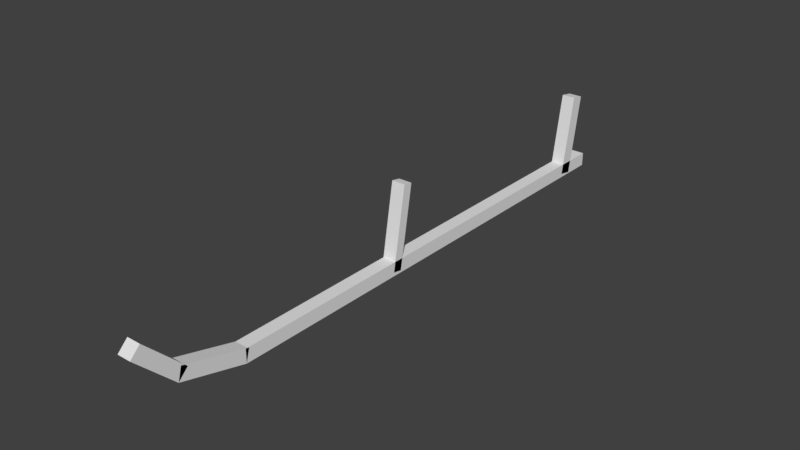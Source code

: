 # Source: bellskid.blend  (saved by Blender 2.79.0; exported with 4.5.12 LTS)
import bpy
from mathutils import Matrix  # noqa: F401  (used for matrix-valued properties, if any)

bpy.ops.wm.read_factory_settings(use_empty=True)
scene = bpy.context.scene
scene.name = 'Scene'

# ---- collections
col_collection_1 = bpy.data.collections.new('Collection 1'); scene.collection.children.link(col_collection_1)

# ---- materials (node trees are filled in below, after node groups)
mat_material_001 = bpy.data.materials.new('Material.001')
mat_material_001.alpha_threshold = 0.0
mat_material_001.use_transparent_shadow = False
mat_material_001.roughness = 0.5

# ---- material node trees

# ---- world
world_world = bpy.data.worlds.new('World'); scene.world = world_world
world_world.color = (0.05088, 0.05088, 0.05088)
world_world.use_sun_shadow = False
world_world.sun_shadow_jitter_overblur = 0.0
world_world.cycles.sampling_method = 'MANUAL'

# ---- meshes
me_skid = bpy.data.meshes.new('skid')
me_skid.from_pydata([(0.04909, 0.04909, -0.0475), (0.04909, -0.04909, -0.0475), (-0.04909, 0.04909, -0.0475), (-0.04909, -0.04909, -0.0475), (-0.04909, 0.04909, 3.487), (-0.04909, -0.04909, 3.487), (0.04909, 0.04909, 3.487), (0.04909, -0.04909, 3.487), (0.04909, 0.04574, 3.461), (0.04909, -0.04909, 3.487), (-0.04909, 0.04574, 3.461), (-0.04909, -0.04909, 3.487), (-0.04909, 0.1728, 3.935), (-0.04909, 0.07796, 3.961), (0.04909, 0.1728, 3.935), (0.04909, 0.07796, 3.961), (0.04909, 0.1474, 3.891), (0.04909, 0.07796, 3.961), (-0.04909, 0.1474, 3.891), (-0.04909, 0.07796, 3.961), (-0.04909, 0.4251, 4.169), (-0.04909, 0.3556, 4.239), (0.04909, 0.4251, 4.169), (0.04909, 0.3556, 4.239), (0.04909, 0.5451, 2.044), (0.04909, -0.03496, 2.146), (-0.04909, 0.5451, 2.044), (-0.04909, -0.03496, 2.146), (-0.04909, 0.557, 2.111), (-0.04909, -0.02309, 2.213), (0.04909, 0.557, 2.111), (0.04909, -0.02309, 2.213), (0.04909, 0.54, 0.05067), (0.04909, -0.04014, 0.153), (-0.04909, 0.54, 0.05067), (-0.04909, -0.04014, 0.153), (-0.04909, 0.557, 0.1474), (-0.04909, -0.02309, 0.2496), (0.04909, 0.557, 0.1474), (0.04909, -0.02309, 0.2496)], [], [(0, 1, 2), (1, 3, 2), (4, 5, 6), (5, 7, 6), (4, 6, 2), (6, 0, 2), (7, 5, 1), (5, 3, 1), (6, 7, 0), (7, 1, 0), (2, 3, 4), (3, 5, 4), (8, 9, 10), (9, 11, 10), (12, 13, 14), (13, 15, 14), (12, 14, 10), (14, 8, 10), (15, 13, 9), (13, 11, 9), (14, 15, 8), (15, 9, 8), (10, 11, 12), (11, 13, 12), (16, 17, 18), (17, 19, 18), (20, 21, 22), (21, 23, 22), (20, 22, 18), (22, 16, 18), (23, 21, 17), (21, 19, 17), (22, 23, 16), (23, 17, 16), (18, 19, 20), (19, 21, 20), (24, 25, 26), (25, 27, 26), (28, 29, 30), (29, 31, 30), (28, 30, 26), (30, 24, 26), (31, 29, 25), (29, 27, 25), (30, 31, 24), (31, 25, 24), (26, 27, 28), (27, 29, 28), (32, 33, 34), (33, 35, 34), (36, 37, 38), (37, 39, 38), (36, 38, 34), (38, 32, 34), (39, 37, 33), (37, 35, 33), (38, 39, 32), (39, 33, 32), (34, 35, 36), (35, 37, 36)])
me_skid.polygons.foreach_set('use_smooth', [True] * 60)
_k = set([(0, 1), (0, 2), (0, 6), (1, 3), (1, 7), (2, 3), (2, 4), (3, 5), (4, 5), (4, 6), (5, 7), (6, 7), (8, 9), (8, 10), (8, 14), (9, 11), (9, 15), (10, 11), (10, 12), (11, 13), (12, 13), (12, 14), (13, 15), (14, 15), (16, 17), (16, 18), (16, 22), (17, 19), (17, 23), (18, 19), (18, 20), (19, 21), (20, 21), (20, 22), (21, 23), (22, 23), (24, 25), (24, 26), (24, 30), (25, 27), (25, 31), (26, 27), (26, 28), (27, 29), (28, 29), (28, 30), (29, 31), (30, 31), (32, 33), (32, 34), (32, 38), (33, 35), (33, 39), (34, 35), (34, 36), (35, 37), (36, 37), (36, 38), (37, 39), (38, 39)])
me_skid.attributes.new('sharp_edge', 'BOOLEAN', 'EDGE').data.foreach_set('value', [ (min(e.vertices), max(e.vertices)) in _k for e in me_skid.edges])
_uv = me_skid.uv_layers.new(name='UVMap')
_uv.uv.foreach_set('vector', [0.1446, 0.8906, 0.1446, 0.8868, 0.1484, 0.8906, 0.1446, 0.8868, 0.1484, 0.8868, 0.1484, 0.8906, 0.2891, 0.8906, 0.2891, 0.8868, 0.2929, 0.8906, 0.2891, 0.8868, 0.2929, 0.8868, 0.2929, 0.8906, 0.289, 0.8907, 0.289, 0.8945, 0.1485, 0.8907, 0.289, 0.8945, 0.1485, 0.8945, 0.1485, 0.8907, 0.4296, 0.8945, 0.4296, 0.8907, 0.2891, 0.8945, 0.4296, 0.8907, 0.2891, 0.8907, 0.2891, 0.8945, 0.293, 0.8906, 0.293, 0.8868, 0.4335, 0.8906, 0.293, 0.8868, 0.4335, 0.8868, 0.4335, 0.8906, 0.1485, 0.8906, 0.1485, 0.8868, 0.289, 0.8906, 0.1485, 0.8868, 0.289, 0.8868, 0.289, 0.8906, 0.1641, 0.7538, 0.1641, 0.7501, 0.1679, 0.7538, 0.1641, 0.7501, 0.1679, 0.7501, 0.1679, 0.7538, 0.1876, 0.7538, 0.1876, 0.7501, 0.1913, 0.7538, 0.1876, 0.7501, 0.1913, 0.7501, 0.1913, 0.7538, 0.1874, 0.754, 0.1874, 0.7578, 0.168, 0.754, 0.1874, 0.7578, 0.168, 0.7578, 0.168, 0.754, 0.207, 0.7578, 0.207, 0.754, 0.1876, 0.7578, 0.207, 0.754, 0.1876, 0.754, 0.1876, 0.7578, 0.1915, 0.7538, 0.1915, 0.7501, 0.2109, 0.7538, 0.1915, 0.7501, 0.2109, 0.7501, 0.2109, 0.7538, 0.168, 0.7538, 0.168, 0.7501, 0.1874, 0.7538, 0.168, 0.7501, 0.1874, 0.7501, 0.1874, 0.7538, 0.2891, 0.7031, 0.2891, 0.6993, 0.2929, 0.7031, 0.2891, 0.6993, 0.2929, 0.6993, 0.2929, 0.7031, 0.3087, 0.7031, 0.3087, 0.6993, 0.3124, 0.7031, 0.3087, 0.6993, 0.3124, 0.6993, 0.3124, 0.7031, 0.3085, 0.7032, 0.3085, 0.707, 0.293, 0.7032, 0.3085, 0.707, 0.293, 0.707, 0.293, 0.7032, 0.3242, 0.707, 0.3242, 0.7032, 0.3087, 0.707, 0.3242, 0.7032, 0.3087, 0.7032, 0.3087, 0.707, 0.3126, 0.7031, 0.3126, 0.6993, 0.3281, 0.7031, 0.3126, 0.6993, 0.3281, 0.6993, 0.3281, 0.7031, 0.293, 0.7031, 0.293, 0.6993, 0.3085, 0.7031, 0.293, 0.6993, 0.3085, 0.6993, 0.3085, 0.7031, 0.03906, 0.9219, 0.03906, 0.8984, 0.04297, 0.9219, 0.03906, 0.8984, 0.04297, 0.8984, 0.04297, 0.9219, 0.04297, 0.9219, 0.04297, 0.8984, 0.04297, 0.9219, 0.04297, 0.8984, 0.04297, 0.8984, 0.04297, 0.9219, 0.04297, 0.9219, 0.04297, 0.918, 0.04297, 0.9219, 0.04297, 0.918, 0.04297, 0.918, 0.04297, 0.9219, 0.04297, 0.9219, 0.04297, 0.918, 0.04297, 0.9219, 0.04297, 0.918, 0.04297, 0.918, 0.04297, 0.9219, 0.04297, 0.9219, 0.04297, 0.8984, 0.04688, 0.9219, 0.04297, 0.8984, 0.04688, 0.8984, 0.04688, 0.9219, 0.04297, 0.9219, 0.04297, 0.8984, 0.04297, 0.9219, 0.04297, 0.8984, 0.04297, 0.8984, 0.04297, 0.9219, 0.3047, 0.6874, 0.3047, 0.6641, 0.3085, 0.6874, 0.3047, 0.6641, 0.3085, 0.6641, 0.3085, 0.6874, 0.3126, 0.6874, 0.3126, 0.6641, 0.3163, 0.6874, 0.3126, 0.6641, 0.3163, 0.6641, 0.3163, 0.6874, 0.3124, 0.6876, 0.3124, 0.6913, 0.3087, 0.6876, 0.3124, 0.6913, 0.3087, 0.6913, 0.3087, 0.6876, 0.3163, 0.6913, 0.3163, 0.6876, 0.3126, 0.6913, 0.3163, 0.6876, 0.3126, 0.6876, 0.3126, 0.6913, 0.3165, 0.6874, 0.3165, 0.6641, 0.3203, 0.6874, 0.3165, 0.6641, 0.3203, 0.6641, 0.3203, 0.6874, 0.3087, 0.6874, 0.3087, 0.6641, 0.3124, 0.6874, 0.3087, 0.6641, 0.3124, 0.6641, 0.3124, 0.6874])
me_skid.materials.append(mat_material_001)
me_skid.use_remesh_preserve_volume = False
me_skid.use_remesh_preserve_attributes = False
me_skid.use_mirror_vertex_groups = False
me_skid.update()
me_skid.normals_split_custom_set([tuple(v) for v in zip(*[iter([0.0, 0.0, -1.0, 0.0, 0.0, -1.0, 0.0, 0.0, -1.0, 0.0, 0.0, -1.0, 0.0, 0.0, -1.0, 0.0, 0.0, -1.0, 0.0, 0.0, 1.0, 0.0, 0.0, 1.0, 0.0, 0.0, 1.0, 0.0, 0.0, 1.0, 0.0, 0.0, 1.0, 0.0, 0.0, 1.0, 0.0, 1.0, 0.0, 0.0, 1.0, 4.744e-11, 0.0, 1.0, 2.637e-09, 0.0, 1.0, 4.744e-11, 0.0, 1.0, 2.684e-09, 0.0, 1.0, 2.637e-09, 0.0, -1.0, 0.0, 0.0, -1.0, 0.0, 0.0, -1.0, 0.0, 0.0, -1.0, 0.0, 0.0, -1.0, 0.0, 0.0, -1.0, 0.0, 1.0, 0.0, -2.698e-07, 1.0, 0.0, -2.698e-07, 1.0, 0.0, -2.698e-07, 1.0, 0.0, -2.698e-07, 1.0, 0.0, -2.698e-07, 1.0, 0.0, -2.698e-07, -1.0, 0.0, 0.0, -1.0, 0.0, 0.0, -1.0, 0.0, 0.0, -1.0, 0.0, 0.0, -1.0, 0.0, 0.0, -1.0, 0.0, 0.0, 0.0, -0.2588, -0.9659, 0.0, -0.2588, -0.9659, 0.0, -0.2588, -0.9659, 0.0, -0.2588, -0.9659, 0.0, -0.2588, -0.9659, 0.0, -0.2588, -0.9659, 0.0, 0.2588, 0.9659, 0.0, 0.2588, 0.9659, 0.0, 0.2588, 0.9659, 0.0, 0.2588, 0.9659, 0.0, 0.2588, 0.9659, 0.0, 0.2588, 0.9659, 0.0, 0.9659, -0.2588, 0.0, 0.9659, -0.2588, 0.0, 0.9659, -0.2588, 0.0, 0.9659, -0.2588, 0.0, 0.9659, -0.2588, 0.0, 0.9659, -0.2588, 0.0, -0.9659, 0.2588, 0.0, -0.9659, 0.2588, 0.0, -0.9659, 0.2588, 0.0, -0.9659, 0.2588, 0.0, -0.9659, 0.2588, 0.0, -0.9659, 0.2588, 1.0, 0.0, 0.0, 1.0, -1.821e-09, 0.0, 1.0, -1.267e-08, 0.0, 1.0, -1.821e-09, 0.0, 1.0, -1.449e-08, 0.0, 1.0, -1.267e-08, 0.0, -1.0, 0.0, 0.0, -1.0, -3.035e-09, 0.0, -1.0, -2.112e-08, 0.0, -1.0, -3.035e-09, 0.0, -1.0, -2.416e-08, 0.0, -1.0, -2.112e-08, 0.0, 0.0, -0.7071, -0.7071, 0.0, -0.7071, -0.7071, 0.0, -0.7071, -0.7071, 0.0, -0.7071, -0.7071, 0.0, -0.7071, -0.7071, 0.0, -0.7071, -0.7071, 0.0, 0.7071, 0.7071, 0.0, 0.7071, 0.7071, 0.0, 0.7071, 0.7071, 0.0, 0.7071, 0.7071, 0.0, 0.7071, 0.7071, 0.0, 0.7071, 0.7071, 0.0, 0.7071, -0.7071, 0.0, 0.7071, -0.7071, 0.0, 0.7071, -0.7071, 0.0, 0.7071, -0.7071, 0.0, 0.7071, -0.7071, 0.0, 0.7071, -0.7071, 0.0, -0.7071, 0.7071, 0.0, -0.7071, 0.7071, 0.0, -0.7071, 0.7071, 0.0, -0.7071, 0.7071, 0.0, -0.7071, 0.7071, 0.0, -0.7071, 0.7071, 1.0, 0.0, 0.0, 1.0, 0.0, 0.0, 1.0, 0.0, 0.0, 1.0, 0.0, 0.0, 1.0, 0.0, 0.0, 1.0, 0.0, 0.0, -1.0, 1.739e-06, 1.717e-06, -1.0, 1.732e-06, 1.717e-06, -1.0, 1.699e-06, 1.717e-06, -1.0, 1.732e-06, 1.717e-06, -1.0, 1.691e-06, 1.717e-06, -1.0, 1.699e-06, 1.717e-06, 0.0, -0.1736, -0.9848, 0.0, -0.1736, -0.9848, 0.0, -0.1736, -0.9848, 0.0, -0.1736, -0.9848, 0.0, -0.1736, -0.9848, 0.0, -0.1736, -0.9848, 0.0, 0.1736, 0.9848, 0.0, 0.1736, 0.9848, 0.0, 0.1736, 0.9848, 0.0, 0.1736, 0.9848, 0.0, 0.1736, 0.9848, 0.0, 0.1736, 0.9848, 0.0, 0.9848, -0.1737, 0.0, 0.9848, -0.1737, 0.0, 0.9848, -0.1737, 0.0, 0.9848, -0.1737, 0.0, 0.9848, -0.1737, 0.0, 0.9848, -0.1737, 0.0, -0.9848, 0.1736, 0.0, -0.9848, 0.1736, 0.0, -0.9848, 0.1736, 0.0, -0.9848, 0.1736, 0.0, -0.9848, 0.1736, 0.0, -0.9848, 0.1736, 1.0, -1.573e-06, 2.811e-07, 1.0, -1.595e-06, 2.811e-07, 1.0, -1.575e-06, 2.811e-07, 1.0, -1.595e-06, 2.811e-07, 1.0, -1.596e-06, 2.811e-07, 1.0, -1.575e-06, 2.811e-07, -1.0, 5.783e-09, 0.0, -1.0, 4.252e-10, 0.0, -1.0, 5.358e-09, 0.0, -1.0, 4.252e-10, 0.0, -1.0, 0.0, 0.0, -1.0, 5.358e-09, 0.0, 0.0, -0.1736, -0.9848, 0.0, -0.1736, -0.9848, 0.0, -0.1736, -0.9848, 0.0, -0.1736, -0.9848, 0.0, -0.1736, -0.9848, 0.0, -0.1736, -0.9848, 0.0, 0.1736, 0.9848, 0.0, 0.1736, 0.9848, 0.0, 0.1736, 0.9848, 0.0, 0.1736, 0.9848, 0.0, 0.1736, 0.9848, 0.0, 0.1736, 0.9848, 0.0, 0.9848, -0.1737, 0.0, 0.9848, -0.1737, 0.0, 0.9848, -0.1737, 0.0, 0.9848, -0.1737, 0.0, 0.9848, -0.1737, 0.0, 0.9848, -0.1737, 0.0, -0.9848, 0.1737, 0.0, -0.9848, 0.1737, 0.0, -0.9848, 0.1737, 0.0, -0.9848, 0.1737, 0.0, -0.9848, 0.1737, 0.0, -0.9848, 0.1737, 1.0, 0.0, 0.0, 1.0, -1.441e-08, 0.0, 1.0, -1.693e-09, 0.0, 1.0, -1.441e-08, 0.0, 1.0, -1.611e-08, 0.0, 1.0, -1.693e-09, 0.0, -1.0, 7.046e-09, 0.0, -1.0, 7.406e-10, 0.0, -1.0, 6.305e-09, 0.0, -1.0, 7.406e-10, 0.0, -1.0, 0.0, 0.0, -1.0, 6.305e-09, 0.0])] * 3)])

# ---- objects
ob_skid = bpy.data.objects.new('skid', me_skid)

# ---- transforms, parenting, visibility, modifiers, constraints
ob_skid.location = (0.0, 0.0, 0.0)
ob_skid.rotation_euler = (1.571, -0.0, 0.0)
ob_skid.lineart.crease_threshold = 0.0

# ---- collection membership
col_collection_1.objects.link(ob_skid)

# ---- scene / render settings (as saved in the file)
scene.frame_start = 1; scene.frame_end = 250; scene.frame_set(1)
scene.render.engine = 'BLENDER_EEVEE_NEXT'
scene.render.resolution_percentage = 50
scene.render.dither_intensity = 0.0
scene.cycles.use_denoising = False
scene.cycles.samples = 128
scene.cycles.sampling_pattern = 'TABULATED_SOBOL'
scene.cycles.use_adaptive_sampling = False
scene.cycles.use_light_tree = False
scene.cycles.blur_glossy = 0.0
scene.cycles.sample_clamp_indirect = 0.0
scene.view_settings.view_transform = 'Standard'
bpy.context.view_layer.update()

# ---- added for rendering (the .blend has no active camera and no usable light): camera, sun
cam_auto = bpy.data.cameras.new('AutoCamera')
cam_auto.lens = 50.0
cam_auto.sensor_width = 36.0
cam_auto.clip_end = 1000.0
ob_auto_camera = bpy.data.objects.new('AutoCamera', cam_auto)
scene.collection.objects.link(ob_auto_camera)
ob_auto_camera.location = (4.00604, -6.90278, 3.45879)
ob_auto_camera.rotation_euler = (1.09748, -7.21219e-08, 0.694738)
scene.camera = ob_auto_camera
light_auto_sun = bpy.data.lights.new('AutoSun', 'SUN')
light_auto_sun.energy = 3.0
light_auto_sun.angle = 0.0523599
ob_auto_sun = bpy.data.objects.new('AutoSun', light_auto_sun)
scene.collection.objects.link(ob_auto_sun)
ob_auto_sun.rotation_euler = (0.872665, 0.174533, 0.523599)
bpy.context.view_layer.update()
